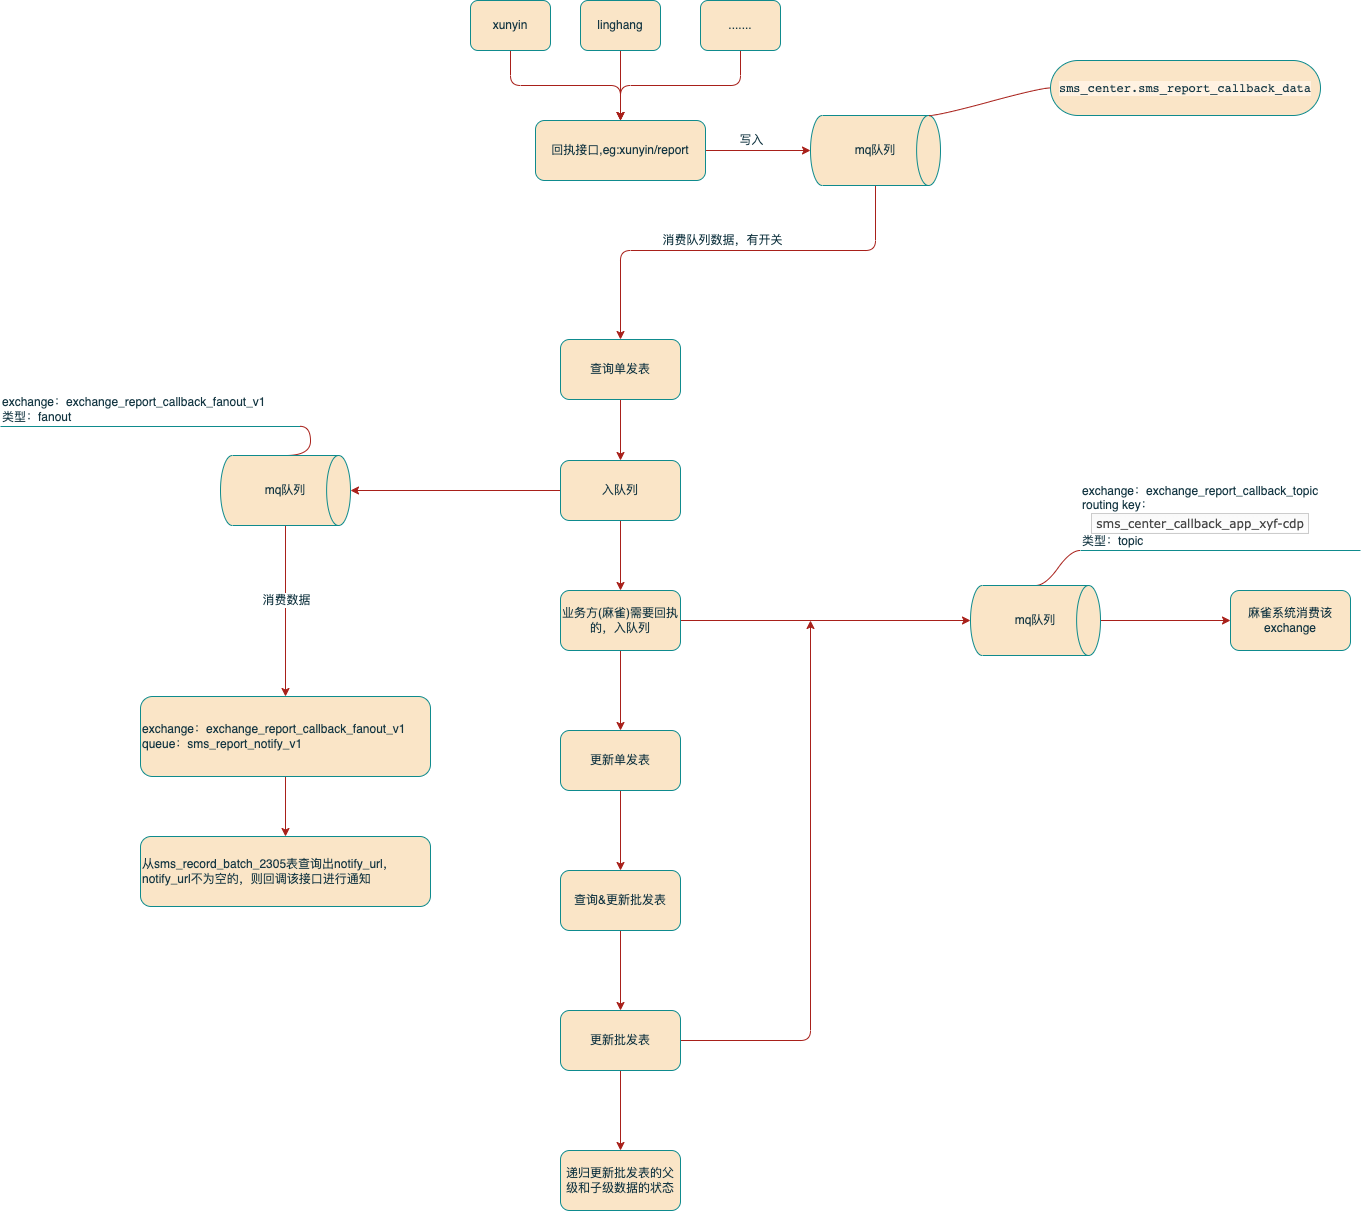

The diagram above was exported from draw.io. Its source (the exported page's mxGraphModel, read from the mxfile embedded in the PNG):
<mxGraphModel dx="2342" dy="890" grid="1" gridSize="10" guides="1" tooltips="1" connect="1" arrows="1" fold="1" page="1" pageScale="1" pageWidth="827" pageHeight="1169" math="0" shadow="0">
  <root>
    <mxCell id="WIyWlLk6GJQsqaUBKTNV-0" />
    <mxCell id="WIyWlLk6GJQsqaUBKTNV-1" parent="WIyWlLk6GJQsqaUBKTNV-0" />
    <mxCell id="AH4k0u1PhuVVa2ob1zfL-18" style="edgeStyle=orthogonalEdgeStyle;rounded=1;orthogonalLoop=1;jettySize=auto;html=1;labelBackgroundColor=none;strokeColor=#A8201A;fontColor=default;entryX=0.5;entryY=0;entryDx=0;entryDy=0;" edge="1" parent="WIyWlLk6GJQsqaUBKTNV-1" source="AH4k0u1PhuVVa2ob1zfL-1" target="AH4k0u1PhuVVa2ob1zfL-20">
      <mxGeometry relative="1" as="geometry">
        <mxPoint x="80" y="435" as="targetPoint" />
        <Array as="points">
          <mxPoint x="335" y="350" />
          <mxPoint x="80" y="350" />
        </Array>
      </mxGeometry>
    </mxCell>
    <mxCell id="AH4k0u1PhuVVa2ob1zfL-19" value="消费队列数据，有开关" style="edgeLabel;html=1;align=center;verticalAlign=middle;resizable=0;points=[];rounded=1;labelBackgroundColor=none;fontColor=#143642;" vertex="1" connectable="0" parent="AH4k0u1PhuVVa2ob1zfL-18">
      <mxGeometry x="0.0675" relative="1" as="geometry">
        <mxPoint y="-10" as="offset" />
      </mxGeometry>
    </mxCell>
    <mxCell id="AH4k0u1PhuVVa2ob1zfL-1" value="mq队列" style="strokeWidth=1;html=1;shape=mxgraph.flowchart.direct_data;whiteSpace=wrap;rounded=1;labelBackgroundColor=none;fillColor=#FAE5C7;strokeColor=#0F8B8D;fontColor=#143642;" vertex="1" parent="WIyWlLk6GJQsqaUBKTNV-1">
      <mxGeometry x="270" y="215" width="130" height="70" as="geometry" />
    </mxCell>
    <mxCell id="AH4k0u1PhuVVa2ob1zfL-4" value="&lt;div style=&quot;background-color: rgb(255, 242, 226); font-family: Menlo-Regular, monospace;&quot;&gt;&lt;pre style=&quot;&quot;&gt;&lt;font style=&quot;font-size: 12px;&quot;&gt;sms_center.sms_report_callback_data&lt;/font&gt;&lt;/pre&gt;&lt;/div&gt;" style="whiteSpace=wrap;html=1;rounded=1;arcSize=50;align=center;verticalAlign=middle;strokeWidth=1;autosize=1;spacing=4;treeFolding=1;treeMoving=1;newEdgeStyle={&quot;edgeStyle&quot;:&quot;entityRelationEdgeStyle&quot;,&quot;startArrow&quot;:&quot;none&quot;,&quot;endArrow&quot;:&quot;none&quot;,&quot;segment&quot;:10,&quot;curved&quot;:1,&quot;sourcePerimeterSpacing&quot;:0,&quot;targetPerimeterSpacing&quot;:0};labelBackgroundColor=none;fillColor=#FAE5C7;strokeColor=#0F8B8D;fontColor=#143642;" vertex="1" parent="WIyWlLk6GJQsqaUBKTNV-1">
      <mxGeometry x="510" y="160" width="270" height="55" as="geometry" />
    </mxCell>
    <mxCell id="AH4k0u1PhuVVa2ob1zfL-5" value="" style="edgeStyle=entityRelationEdgeStyle;startArrow=none;endArrow=none;segment=10;curved=1;sourcePerimeterSpacing=0;targetPerimeterSpacing=0;rounded=1;exitX=0.91;exitY=0;exitDx=0;exitDy=0;exitPerimeter=0;labelBackgroundColor=none;strokeColor=#A8201A;fontColor=default;" edge="1" target="AH4k0u1PhuVVa2ob1zfL-4" parent="WIyWlLk6GJQsqaUBKTNV-1" source="AH4k0u1PhuVVa2ob1zfL-1">
      <mxGeometry relative="1" as="geometry">
        <mxPoint x="310" y="240" as="sourcePoint" />
      </mxGeometry>
    </mxCell>
    <mxCell id="AH4k0u1PhuVVa2ob1zfL-12" style="edgeStyle=orthogonalEdgeStyle;rounded=1;orthogonalLoop=1;jettySize=auto;html=1;labelBackgroundColor=none;strokeColor=#A8201A;fontColor=default;" edge="1" parent="WIyWlLk6GJQsqaUBKTNV-1" source="AH4k0u1PhuVVa2ob1zfL-6" target="AH4k0u1PhuVVa2ob1zfL-9">
      <mxGeometry relative="1" as="geometry" />
    </mxCell>
    <mxCell id="AH4k0u1PhuVVa2ob1zfL-6" value="xunyin" style="rounded=1;whiteSpace=wrap;html=1;labelBackgroundColor=none;fillColor=#FAE5C7;strokeColor=#0F8B8D;fontColor=#143642;" vertex="1" parent="WIyWlLk6GJQsqaUBKTNV-1">
      <mxGeometry x="-70" y="100" width="80" height="50" as="geometry" />
    </mxCell>
    <mxCell id="AH4k0u1PhuVVa2ob1zfL-15" style="edgeStyle=orthogonalEdgeStyle;rounded=1;orthogonalLoop=1;jettySize=auto;html=1;entryX=0.5;entryY=0;entryDx=0;entryDy=0;labelBackgroundColor=none;strokeColor=#A8201A;fontColor=default;" edge="1" parent="WIyWlLk6GJQsqaUBKTNV-1" source="AH4k0u1PhuVVa2ob1zfL-7" target="AH4k0u1PhuVVa2ob1zfL-9">
      <mxGeometry relative="1" as="geometry" />
    </mxCell>
    <mxCell id="AH4k0u1PhuVVa2ob1zfL-7" value="linghang" style="rounded=1;whiteSpace=wrap;html=1;labelBackgroundColor=none;fillColor=#FAE5C7;strokeColor=#0F8B8D;fontColor=#143642;" vertex="1" parent="WIyWlLk6GJQsqaUBKTNV-1">
      <mxGeometry x="40" y="100" width="80" height="50" as="geometry" />
    </mxCell>
    <mxCell id="AH4k0u1PhuVVa2ob1zfL-16" style="edgeStyle=orthogonalEdgeStyle;rounded=1;orthogonalLoop=1;jettySize=auto;html=1;entryX=0.5;entryY=0;entryDx=0;entryDy=0;labelBackgroundColor=none;strokeColor=#A8201A;fontColor=default;" edge="1" parent="WIyWlLk6GJQsqaUBKTNV-1" source="AH4k0u1PhuVVa2ob1zfL-8" target="AH4k0u1PhuVVa2ob1zfL-9">
      <mxGeometry relative="1" as="geometry" />
    </mxCell>
    <mxCell id="AH4k0u1PhuVVa2ob1zfL-8" value="......." style="rounded=1;whiteSpace=wrap;html=1;labelBackgroundColor=none;fillColor=#FAE5C7;strokeColor=#0F8B8D;fontColor=#143642;" vertex="1" parent="WIyWlLk6GJQsqaUBKTNV-1">
      <mxGeometry x="160" y="100" width="80" height="50" as="geometry" />
    </mxCell>
    <mxCell id="AH4k0u1PhuVVa2ob1zfL-10" style="edgeStyle=orthogonalEdgeStyle;rounded=1;orthogonalLoop=1;jettySize=auto;html=1;entryX=0;entryY=0.5;entryDx=0;entryDy=0;entryPerimeter=0;labelBackgroundColor=none;strokeColor=#A8201A;fontColor=default;" edge="1" parent="WIyWlLk6GJQsqaUBKTNV-1" source="AH4k0u1PhuVVa2ob1zfL-9" target="AH4k0u1PhuVVa2ob1zfL-1">
      <mxGeometry relative="1" as="geometry" />
    </mxCell>
    <mxCell id="AH4k0u1PhuVVa2ob1zfL-11" value="写入" style="edgeLabel;html=1;align=center;verticalAlign=middle;resizable=0;points=[];rounded=1;labelBackgroundColor=none;fontColor=#143642;" vertex="1" connectable="0" parent="AH4k0u1PhuVVa2ob1zfL-10">
      <mxGeometry x="-0.1333" y="-1" relative="1" as="geometry">
        <mxPoint y="-11" as="offset" />
      </mxGeometry>
    </mxCell>
    <mxCell id="AH4k0u1PhuVVa2ob1zfL-9" value="回执接口,eg:xunyin/report" style="rounded=1;whiteSpace=wrap;html=1;labelBackgroundColor=none;fillColor=#FAE5C7;strokeColor=#0F8B8D;fontColor=#143642;" vertex="1" parent="WIyWlLk6GJQsqaUBKTNV-1">
      <mxGeometry x="-5" y="220" width="170" height="60" as="geometry" />
    </mxCell>
    <mxCell id="AH4k0u1PhuVVa2ob1zfL-22" style="edgeStyle=orthogonalEdgeStyle;rounded=1;orthogonalLoop=1;jettySize=auto;html=1;strokeColor=#A8201A;fontColor=#143642;fillColor=#FAE5C7;" edge="1" parent="WIyWlLk6GJQsqaUBKTNV-1" source="AH4k0u1PhuVVa2ob1zfL-20" target="AH4k0u1PhuVVa2ob1zfL-21">
      <mxGeometry relative="1" as="geometry" />
    </mxCell>
    <mxCell id="AH4k0u1PhuVVa2ob1zfL-20" value="查询单发表" style="rounded=1;whiteSpace=wrap;html=1;strokeColor=#0F8B8D;fontColor=#143642;fillColor=#FAE5C7;" vertex="1" parent="WIyWlLk6GJQsqaUBKTNV-1">
      <mxGeometry x="20" y="439" width="120" height="60" as="geometry" />
    </mxCell>
    <mxCell id="AH4k0u1PhuVVa2ob1zfL-26" value="" style="edgeStyle=orthogonalEdgeStyle;rounded=1;orthogonalLoop=1;jettySize=auto;html=1;strokeColor=#A8201A;fontColor=#143642;fillColor=#FAE5C7;" edge="1" parent="WIyWlLk6GJQsqaUBKTNV-1" source="AH4k0u1PhuVVa2ob1zfL-21" target="AH4k0u1PhuVVa2ob1zfL-25">
      <mxGeometry relative="1" as="geometry" />
    </mxCell>
    <mxCell id="AH4k0u1PhuVVa2ob1zfL-55" style="edgeStyle=orthogonalEdgeStyle;rounded=1;orthogonalLoop=1;jettySize=auto;html=1;entryX=1;entryY=0.5;entryDx=0;entryDy=0;entryPerimeter=0;strokeColor=#A8201A;fontColor=#143642;fillColor=#FAE5C7;" edge="1" parent="WIyWlLk6GJQsqaUBKTNV-1" source="AH4k0u1PhuVVa2ob1zfL-21" target="AH4k0u1PhuVVa2ob1zfL-49">
      <mxGeometry relative="1" as="geometry" />
    </mxCell>
    <mxCell id="AH4k0u1PhuVVa2ob1zfL-21" value="入队列" style="rounded=1;whiteSpace=wrap;html=1;strokeColor=#0F8B8D;fontColor=#143642;fillColor=#FAE5C7;" vertex="1" parent="WIyWlLk6GJQsqaUBKTNV-1">
      <mxGeometry x="20" y="560" width="120" height="60" as="geometry" />
    </mxCell>
    <mxCell id="AH4k0u1PhuVVa2ob1zfL-23" value="exchange：exchange_report_callback_fanout_v1&lt;br&gt;类型：fanout" style="whiteSpace=wrap;html=1;shape=partialRectangle;top=0;left=0;bottom=1;right=0;points=[[0,1],[1,1]];fillColor=none;align=left;verticalAlign=bottom;routingCenterY=0.5;snapToPoint=1;recursiveResize=0;autosize=1;treeFolding=1;treeMoving=1;newEdgeStyle={&quot;edgeStyle&quot;:&quot;entityRelationEdgeStyle&quot;,&quot;startArrow&quot;:&quot;none&quot;,&quot;endArrow&quot;:&quot;none&quot;,&quot;segment&quot;:10,&quot;curved&quot;:1,&quot;sourcePerimeterSpacing&quot;:0,&quot;targetPerimeterSpacing&quot;:0};strokeColor=#0F8B8D;fontColor=#143642;rounded=1;" vertex="1" parent="WIyWlLk6GJQsqaUBKTNV-1">
      <mxGeometry x="-540" y="486" width="300" height="40" as="geometry" />
    </mxCell>
    <mxCell id="AH4k0u1PhuVVa2ob1zfL-24" value="" style="edgeStyle=entityRelationEdgeStyle;startArrow=none;endArrow=none;segment=10;curved=1;sourcePerimeterSpacing=0;targetPerimeterSpacing=0;rounded=1;strokeColor=#A8201A;fontColor=#143642;fillColor=#FAE5C7;exitX=0.5;exitY=0;exitDx=0;exitDy=0;exitPerimeter=0;" edge="1" target="AH4k0u1PhuVVa2ob1zfL-23" parent="WIyWlLk6GJQsqaUBKTNV-1" source="AH4k0u1PhuVVa2ob1zfL-49">
      <mxGeometry relative="1" as="geometry">
        <mxPoint x="150" y="636" as="sourcePoint" />
      </mxGeometry>
    </mxCell>
    <mxCell id="AH4k0u1PhuVVa2ob1zfL-30" style="edgeStyle=orthogonalEdgeStyle;rounded=1;orthogonalLoop=1;jettySize=auto;html=1;strokeColor=#A8201A;fontColor=#143642;fillColor=#FAE5C7;entryX=0;entryY=0.5;entryDx=0;entryDy=0;entryPerimeter=0;" edge="1" parent="WIyWlLk6GJQsqaUBKTNV-1" source="AH4k0u1PhuVVa2ob1zfL-25" target="AH4k0u1PhuVVa2ob1zfL-31">
      <mxGeometry relative="1" as="geometry">
        <mxPoint x="540" y="720" as="targetPoint" />
      </mxGeometry>
    </mxCell>
    <mxCell id="AH4k0u1PhuVVa2ob1zfL-40" value="" style="edgeStyle=orthogonalEdgeStyle;rounded=1;orthogonalLoop=1;jettySize=auto;html=1;strokeColor=#A8201A;fontColor=#143642;fillColor=#FAE5C7;" edge="1" parent="WIyWlLk6GJQsqaUBKTNV-1" source="AH4k0u1PhuVVa2ob1zfL-25" target="AH4k0u1PhuVVa2ob1zfL-39">
      <mxGeometry relative="1" as="geometry" />
    </mxCell>
    <mxCell id="AH4k0u1PhuVVa2ob1zfL-25" value="业务方(麻雀)需要回执的，入队列" style="rounded=1;whiteSpace=wrap;html=1;strokeColor=#0F8B8D;fontColor=#143642;fillColor=#FAE5C7;" vertex="1" parent="WIyWlLk6GJQsqaUBKTNV-1">
      <mxGeometry x="20" y="690" width="120" height="60" as="geometry" />
    </mxCell>
    <mxCell id="AH4k0u1PhuVVa2ob1zfL-27" value="exchange：exchange_report_callback_topic&lt;br&gt;routing key：&lt;table style=&quot;border-collapse: collapse; border-width: 1px; margin: auto auto 0px; color: rgb(72, 72, 72); font-family: Verdana, sans-serif;&quot; class=&quot;list updatable&quot;&gt;&lt;tbody&gt;&lt;tr class=&quot;alt2&quot;&gt;&lt;td style=&quot;font-variant-numeric: normal; font-variant-east-asian: normal; font-variant-alternates: normal; font-kerning: auto; font-optical-sizing: auto; font-feature-settings: normal; font-variation-settings: normal; font-stretch: normal; line-height: normal; padding: 2px 4px; vertical-align: top; min-width: 5em; width: auto; border: 1px solid rgb(204, 204, 204); background: -webkit-gradient(linear, 0% 0%, 0% 100%, from(rgb(248, 248, 248)), to(rgb(255, 255, 255)));&quot;&gt;sms_center_callback_app_xyf-cdp&lt;br&gt;&lt;/td&gt;&lt;/tr&gt;&lt;/tbody&gt;&lt;/table&gt;类型：topic" style="whiteSpace=wrap;html=1;shape=partialRectangle;top=0;left=0;bottom=1;right=0;points=[[0,1],[1,1]];fillColor=none;align=left;verticalAlign=bottom;routingCenterY=0.5;snapToPoint=1;recursiveResize=0;autosize=1;treeFolding=1;treeMoving=1;newEdgeStyle={&quot;edgeStyle&quot;:&quot;entityRelationEdgeStyle&quot;,&quot;startArrow&quot;:&quot;none&quot;,&quot;endArrow&quot;:&quot;none&quot;,&quot;segment&quot;:10,&quot;curved&quot;:1,&quot;sourcePerimeterSpacing&quot;:0,&quot;targetPerimeterSpacing&quot;:0};strokeColor=#0F8B8D;fontColor=#143642;rounded=1;" vertex="1" parent="WIyWlLk6GJQsqaUBKTNV-1">
      <mxGeometry x="540" y="570" width="280" height="80" as="geometry" />
    </mxCell>
    <mxCell id="AH4k0u1PhuVVa2ob1zfL-28" value="" style="edgeStyle=entityRelationEdgeStyle;startArrow=none;endArrow=none;segment=10;curved=1;sourcePerimeterSpacing=0;targetPerimeterSpacing=0;rounded=1;strokeColor=#A8201A;fontColor=#143642;fillColor=#FAE5C7;exitX=0.5;exitY=0;exitDx=0;exitDy=0;exitPerimeter=0;" edge="1" target="AH4k0u1PhuVVa2ob1zfL-27" parent="WIyWlLk6GJQsqaUBKTNV-1" source="AH4k0u1PhuVVa2ob1zfL-31">
      <mxGeometry relative="1" as="geometry">
        <mxPoint x="500" y="680" as="sourcePoint" />
      </mxGeometry>
    </mxCell>
    <mxCell id="AH4k0u1PhuVVa2ob1zfL-38" value="" style="edgeStyle=orthogonalEdgeStyle;rounded=1;orthogonalLoop=1;jettySize=auto;html=1;strokeColor=#A8201A;fontColor=#143642;fillColor=#FAE5C7;" edge="1" parent="WIyWlLk6GJQsqaUBKTNV-1" source="AH4k0u1PhuVVa2ob1zfL-31" target="AH4k0u1PhuVVa2ob1zfL-37">
      <mxGeometry relative="1" as="geometry" />
    </mxCell>
    <mxCell id="AH4k0u1PhuVVa2ob1zfL-31" value="mq队列" style="strokeWidth=1;html=1;shape=mxgraph.flowchart.direct_data;whiteSpace=wrap;rounded=1;labelBackgroundColor=none;fillColor=#FAE5C7;strokeColor=#0F8B8D;fontColor=#143642;" vertex="1" parent="WIyWlLk6GJQsqaUBKTNV-1">
      <mxGeometry x="430" y="685" width="130" height="70" as="geometry" />
    </mxCell>
    <mxCell id="AH4k0u1PhuVVa2ob1zfL-37" value="麻雀系统消费该exchange" style="whiteSpace=wrap;html=1;fillColor=#FAE5C7;strokeColor=#0F8B8D;fontColor=#143642;strokeWidth=1;rounded=1;labelBackgroundColor=none;" vertex="1" parent="WIyWlLk6GJQsqaUBKTNV-1">
      <mxGeometry x="690" y="690" width="120" height="60" as="geometry" />
    </mxCell>
    <mxCell id="AH4k0u1PhuVVa2ob1zfL-42" value="" style="edgeStyle=orthogonalEdgeStyle;rounded=1;orthogonalLoop=1;jettySize=auto;html=1;strokeColor=#A8201A;fontColor=#143642;fillColor=#FAE5C7;" edge="1" parent="WIyWlLk6GJQsqaUBKTNV-1" source="AH4k0u1PhuVVa2ob1zfL-39" target="AH4k0u1PhuVVa2ob1zfL-41">
      <mxGeometry relative="1" as="geometry" />
    </mxCell>
    <mxCell id="AH4k0u1PhuVVa2ob1zfL-39" value="更新单发表" style="rounded=1;whiteSpace=wrap;html=1;strokeColor=#0F8B8D;fontColor=#143642;fillColor=#FAE5C7;" vertex="1" parent="WIyWlLk6GJQsqaUBKTNV-1">
      <mxGeometry x="20" y="830" width="120" height="60" as="geometry" />
    </mxCell>
    <mxCell id="AH4k0u1PhuVVa2ob1zfL-44" value="" style="edgeStyle=orthogonalEdgeStyle;rounded=1;orthogonalLoop=1;jettySize=auto;html=1;strokeColor=#A8201A;fontColor=#143642;fillColor=#FAE5C7;" edge="1" parent="WIyWlLk6GJQsqaUBKTNV-1" source="AH4k0u1PhuVVa2ob1zfL-41" target="AH4k0u1PhuVVa2ob1zfL-43">
      <mxGeometry relative="1" as="geometry" />
    </mxCell>
    <mxCell id="AH4k0u1PhuVVa2ob1zfL-41" value="查询&amp;amp;更新批发表" style="rounded=1;whiteSpace=wrap;html=1;strokeColor=#0F8B8D;fontColor=#143642;fillColor=#FAE5C7;" vertex="1" parent="WIyWlLk6GJQsqaUBKTNV-1">
      <mxGeometry x="20" y="970" width="120" height="60" as="geometry" />
    </mxCell>
    <mxCell id="AH4k0u1PhuVVa2ob1zfL-46" value="" style="edgeStyle=orthogonalEdgeStyle;rounded=1;orthogonalLoop=1;jettySize=auto;html=1;strokeColor=#A8201A;fontColor=#143642;fillColor=#FAE5C7;" edge="1" parent="WIyWlLk6GJQsqaUBKTNV-1" source="AH4k0u1PhuVVa2ob1zfL-43" target="AH4k0u1PhuVVa2ob1zfL-45">
      <mxGeometry relative="1" as="geometry" />
    </mxCell>
    <mxCell id="AH4k0u1PhuVVa2ob1zfL-48" style="edgeStyle=orthogonalEdgeStyle;rounded=1;orthogonalLoop=1;jettySize=auto;html=1;strokeColor=#A8201A;fontColor=#143642;fillColor=#FAE5C7;" edge="1" parent="WIyWlLk6GJQsqaUBKTNV-1" source="AH4k0u1PhuVVa2ob1zfL-43">
      <mxGeometry relative="1" as="geometry">
        <mxPoint x="270" y="720" as="targetPoint" />
        <Array as="points">
          <mxPoint x="270" y="1140" />
        </Array>
      </mxGeometry>
    </mxCell>
    <mxCell id="AH4k0u1PhuVVa2ob1zfL-43" value="更新批发表" style="rounded=1;whiteSpace=wrap;html=1;strokeColor=#0F8B8D;fontColor=#143642;fillColor=#FAE5C7;" vertex="1" parent="WIyWlLk6GJQsqaUBKTNV-1">
      <mxGeometry x="20" y="1110" width="120" height="60" as="geometry" />
    </mxCell>
    <mxCell id="AH4k0u1PhuVVa2ob1zfL-45" value="递归更新批发表的父级和子级数据的状态" style="rounded=1;whiteSpace=wrap;html=1;strokeColor=#0F8B8D;fontColor=#143642;fillColor=#FAE5C7;" vertex="1" parent="WIyWlLk6GJQsqaUBKTNV-1">
      <mxGeometry x="20" y="1250" width="120" height="60" as="geometry" />
    </mxCell>
    <mxCell id="AH4k0u1PhuVVa2ob1zfL-52" style="edgeStyle=orthogonalEdgeStyle;rounded=1;orthogonalLoop=1;jettySize=auto;html=1;strokeColor=#A8201A;fontColor=#143642;fillColor=#FAE5C7;entryX=0.5;entryY=0;entryDx=0;entryDy=0;" edge="1" parent="WIyWlLk6GJQsqaUBKTNV-1" source="AH4k0u1PhuVVa2ob1zfL-49" target="AH4k0u1PhuVVa2ob1zfL-54">
      <mxGeometry relative="1" as="geometry">
        <mxPoint x="960" y="871" as="targetPoint" />
      </mxGeometry>
    </mxCell>
    <mxCell id="AH4k0u1PhuVVa2ob1zfL-57" value="消费数据" style="edgeLabel;html=1;align=center;verticalAlign=middle;resizable=0;points=[];fontColor=#143642;rounded=1;" vertex="1" connectable="0" parent="AH4k0u1PhuVVa2ob1zfL-52">
      <mxGeometry x="-0.1209" y="1" relative="1" as="geometry">
        <mxPoint as="offset" />
      </mxGeometry>
    </mxCell>
    <mxCell id="AH4k0u1PhuVVa2ob1zfL-49" value="mq队列" style="strokeWidth=1;html=1;shape=mxgraph.flowchart.direct_data;whiteSpace=wrap;rounded=1;labelBackgroundColor=none;fillColor=#FAE5C7;strokeColor=#0F8B8D;fontColor=#143642;" vertex="1" parent="WIyWlLk6GJQsqaUBKTNV-1">
      <mxGeometry x="-320" y="555" width="130" height="70" as="geometry" />
    </mxCell>
    <mxCell id="AH4k0u1PhuVVa2ob1zfL-59" value="" style="edgeStyle=orthogonalEdgeStyle;rounded=1;orthogonalLoop=1;jettySize=auto;html=1;strokeColor=#A8201A;fontColor=#143642;fillColor=#FAE5C7;" edge="1" parent="WIyWlLk6GJQsqaUBKTNV-1" source="AH4k0u1PhuVVa2ob1zfL-54" target="AH4k0u1PhuVVa2ob1zfL-58">
      <mxGeometry relative="1" as="geometry" />
    </mxCell>
    <mxCell id="AH4k0u1PhuVVa2ob1zfL-54" value="exchange：exchange_report_callback_fanout_v1&lt;br&gt;queue：sms_report_notify_v1" style="rounded=1;whiteSpace=wrap;html=1;strokeColor=#0F8B8D;fontColor=#143642;fillColor=#FAE5C7;align=left;" vertex="1" parent="WIyWlLk6GJQsqaUBKTNV-1">
      <mxGeometry x="-400" y="796" width="290" height="80" as="geometry" />
    </mxCell>
    <mxCell id="AH4k0u1PhuVVa2ob1zfL-58" value="从sms_record_batch_2305表查询出notify_url，notify_url不为空的，则回调该接口进行通知" style="whiteSpace=wrap;html=1;align=left;fillColor=#FAE5C7;strokeColor=#0F8B8D;fontColor=#143642;rounded=1;" vertex="1" parent="WIyWlLk6GJQsqaUBKTNV-1">
      <mxGeometry x="-400" y="936" width="290" height="70" as="geometry" />
    </mxCell>
  </root>
</mxGraphModel>